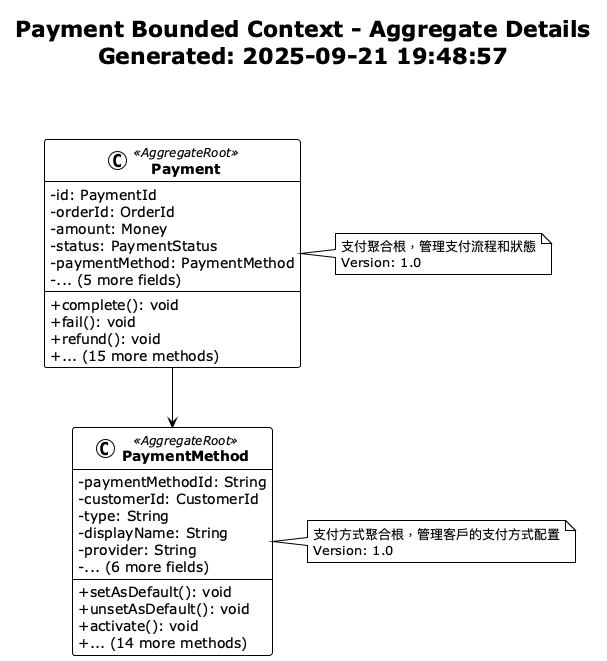

The diagram above was rendered by PlantUML. Its source (embedded in the PNG):
@startuml Payment Aggregate Details
!theme plain
skinparam classAttributeIconSize 0
skinparam classFontStyle bold

title Payment Bounded Context - Aggregate Details\nGenerated: 2025-09-21 19:48:57\n\n

class Payment <<AggregateRoot>> {
  -id: PaymentId
  -orderId: OrderId
  -amount: Money
  -status: PaymentStatus
  -paymentMethod: PaymentMethod
  -... (5 more fields)
  --
  +complete(): void
  +fail(): void
  +refund(): void
  +... (15 more methods)
}

note right of Payment
  支付聚合根，管理支付流程和狀態
  Version: 1.0
end note

class PaymentMethod <<AggregateRoot>> {
  -paymentMethodId: String
  -customerId: CustomerId
  -type: String
  -displayName: String
  -provider: String
  -... (6 more fields)
  --
  +setAsDefault(): void
  +unsetAsDefault(): void
  +activate(): void
  +... (14 more methods)
}

note right of PaymentMethod
  支付方式聚合根，管理客戶的支付方式配置
  Version: 1.0
end note


' Relationships
Payment --> PaymentMethod

@enduml